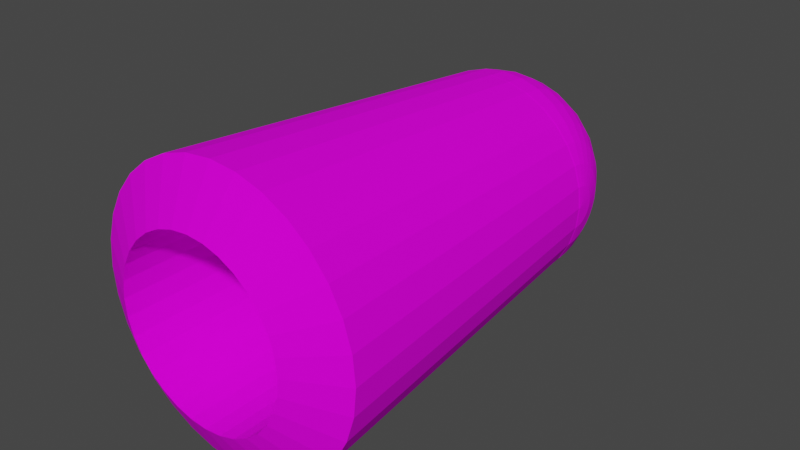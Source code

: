 # Source: cannon.blend  (saved by Blender 2.83.20; exported with 4.5.12 LTS)
import bpy
from mathutils import Matrix  # noqa: F401  (used for matrix-valued properties, if any)

bpy.ops.wm.read_factory_settings(use_empty=True)
scene = bpy.context.scene
scene.name = 'Scene'

# ---- collections
col_collection = bpy.data.collections.new('Collection'); scene.collection.children.link(col_collection)

# ---- images (referenced by path relative to the original .blend; pixels are not part of the script)
import os
ASSET_DIR = os.environ.get("B2B_ASSET_DIR", "")  # directory of the original .blend (textures are referenced by path, not embedded)
HERE = os.path.dirname(os.path.abspath(__file__))  # packed textures are extracted next to this script under _unpacked/

def load_image(name, relpath, width, height, colorspace="sRGB"):
    """Load a texture the original file referenced (path relative to the .blend, or extracted next to this script)."""
    p = next((c for c in (os.path.join(HERE, relpath), os.path.join(ASSET_DIR, relpath)) if relpath and os.path.exists(c)), "")
    if p:
        img = bpy.data.images.load(p, check_existing=True)
        img.name = name
    else:  # same state as the original file: an image datablock whose file is absent (Cycles renders it pink)
        img = bpy.data.images.new(name, width, height)
        img.source = "FILE"
        img.filepath = "//" + (relpath or name)
    img.colorspace_settings.name = colorspace
    return img
img_cannontexture_png = load_image('CannonTexture.png', 'CannonTexture.png', 1024, 1024, 'sRGB')

# ---- materials (node trees are filled in below, after node groups)
mat_cannonmat = bpy.data.materials.new('CannonMat')
mat_cannonmat.use_transparent_shadow = False

# ---- material node trees
mat_cannonmat.use_nodes = True; mat_cannonmat.node_tree.nodes.clear()
_N = mat_cannonmat.node_tree.nodes; _L = mat_cannonmat.node_tree.links
n0 = _N.new('ShaderNodeBsdfPrincipled'); n0.name = 'Principled BSDF'; n0.location = (10, 300)
n0.distribution = 'GGX'
n0.subsurface_method = 'BURLEY'
n0.inputs[2].default_value = 1.0
n0.inputs[3].default_value = 1.45
n0.inputs[13].default_value = 0.075
n0.inputs[27].default_value = (0.0, 0.0, 0.0, 1.0)
n0.inputs[28].default_value = 1.0
n1 = _N.new('ShaderNodeOutputMaterial'); n1.name = 'Material Output'; n1.location = (300, 300)
n2 = _N.new('ShaderNodeTexImage'); n2.name = 'Image Texture'; n2.location = (-280, 280)
n2.image = img_cannontexture_png
_L.new(n0.outputs[0], n1.inputs[0])
_L.new(n2.outputs[0], n0.inputs[0])
n1.is_active_output = True

# ---- world
world_world = bpy.data.worlds.new('World'); scene.world = world_world
world_world.use_nodes = True; world_world.node_tree.nodes.clear()
_N = world_world.node_tree.nodes; _L = world_world.node_tree.links
n0 = _N.new('ShaderNodeOutputWorld'); n0.name = 'World Output'; n0.location = (300, 300)
n1 = _N.new('ShaderNodeBackground'); n1.name = 'Background'; n1.location = (10, 300)
n1.inputs[0].default_value = (0.05088, 0.05088, 0.05088, 1.0)
_L.new(n1.outputs[0], n0.inputs[0])
n0.is_active_output = True
world_world.color = (0.05088, 0.05088, 0.05088)
world_world.use_sun_shadow = False
world_world.sun_shadow_jitter_overblur = 0.0

# ---- meshes
me_cylinder = bpy.data.meshes.new('Cylinder')
me_cylinder.from_pydata([(-1.626e-07, 1.293, -0.7918), (0.0, 1.0, 1.0), (0.2522, 1.268, -0.7918), (0.1951, 0.9808, 1.0), (0.4946, 1.194, -0.7918), (0.3827, 0.9239, 1.0), (0.7181, 1.075, -0.7918), (0.5556, 0.8315, 1.0), (0.914, 0.914, -0.7918), (0.7071, 0.7071, 1.0), (1.075, 0.7181, -0.7918), (0.8315, 0.5556, 1.0), (1.194, 0.4946, -0.7918), (0.9239, 0.3827, 1.0), (1.268, 0.2522, -0.7918), (0.9808, 0.1951, 1.0), (1.293, 1.424e-08, -0.7918), (1.0, 7.55e-08, 1.0), (1.268, -0.2522, -0.7918), (0.9808, -0.1951, 1.0), (1.194, -0.4946, -0.7918), (0.9239, -0.3827, 1.0), (1.075, -0.7181, -0.7918), (0.8315, -0.5556, 1.0), (0.914, -0.914, -0.7918), (0.7071, -0.7071, 1.0), (0.7181, -1.075, -0.7918), (0.5556, -0.8315, 1.0), (0.4946, -1.194, -0.7918), (0.3827, -0.9239, 1.0), (0.2522, -1.268, -0.7918), (0.1951, -0.9808, 1.0), (-5.838e-07, -1.293, -0.7918), (-3.258e-07, -1.0, 1.0), (-0.2522, -1.268, -0.7918), (-0.1951, -0.9808, 1.0), (-0.4946, -1.194, -0.7918), (-0.3827, -0.9239, 1.0), (-0.7181, -1.075, -0.7918), (-0.5556, -0.8315, 1.0), (-0.914, -0.914, -0.7918), (-0.7071, -0.7071, 1.0), (-1.075, -0.7181, -0.7918), (-0.8315, -0.5556, 1.0), (-1.194, -0.4946, -0.7918), (-0.9239, -0.3827, 1.0), (-1.268, -0.2522, -0.7918), (-0.9808, -0.1951, 1.0), (-1.293, 1.165e-06, -0.7918), (-1.0, 9.656e-07, 1.0), (-1.268, 0.2522, -0.7918), (-0.9808, 0.1951, 1.0), (-1.194, 0.4946, -0.7918), (-0.9239, 0.3827, 1.0), (-1.075, 0.7181, -0.7918), (-0.8315, 0.5556, 1.0), (-0.914, 0.914, -0.7918), (-0.7071, 0.7071, 1.0), (-0.7181, 1.075, -0.7918), (-0.5556, 0.8315, 1.0), (-0.4946, 1.194, -0.7918), (-0.3827, 0.9239, 1.0), (-0.2522, 1.268, -0.7918), (-0.1951, 0.9808, 1.0), (0.9781, 0.1946, 1.009), (0.9212, 0.3822, 1.009), (0.8288, 0.5551, 1.009), (0.7045, 0.7067, 1.009), (0.5529, 0.831, 1.009), (0.38, 0.9234, 1.009), (0.1924, 0.9803, 1.009), (-0.002653, 0.9996, 1.009), (-0.1977, 0.9803, 1.009), (-0.8341, 0.5551, 1.009), (-1.003, -0.0004437, 1.009), (0.9781, -0.1955, 1.009), (0.9212, -0.3831, 1.009), (0.8288, -0.556, 1.009), (0.7045, -0.7076, 1.009), (0.5529, -0.8319, 1.009), (0.38, -0.9243, 1.009), (0.1924, -0.9812, 1.009), (-0.002653, -1.0, 1.009), (-0.1977, -0.9812, 1.009), (-0.3853, -0.9243, 1.009), (-0.5582, -0.8319, 1.009), (-0.7098, -0.7076, 1.009), (-0.8341, -0.556, 1.009), (-0.9265, -0.3831, 1.009), (-0.9834, -0.1955, 1.009), (0.9781, -0.1918, 1.03), (0.9212, -0.3758, 1.051), (0.8288, -0.5453, 1.069), (0.7045, -0.694, 1.085), (0.5529, -0.8159, 1.099), (0.38, -0.9066, 1.109), (0.1924, -0.9624, 1.115), (-0.002653, -0.9812, 1.117), (-0.1977, -0.9624, 1.115), (-0.3853, -0.9066, 1.109), (-0.5582, -0.8159, 1.099), (-0.7098, -0.694, 1.085), (-0.8341, -0.5453, 1.069), (-0.9265, -0.3758, 1.051), (-0.9834, -0.1918, 1.03), (0.9781, -0.1807, 1.051), (0.9212, -0.354, 1.09), (0.8288, -0.5137, 1.127), (0.7045, -0.6537, 1.159), (0.5529, -0.7686, 1.185), (0.38, -0.854, 1.204), (0.1924, -0.9066, 1.217), (-0.002653, -0.9243, 1.221), (-0.1977, -0.9066, 1.217), (-0.3853, -0.854, 1.204), (-0.5582, -0.7686, 1.185), (-0.7098, -0.6537, 1.159), (-0.8341, -0.5137, 1.127), (-0.9265, -0.354, 1.09), (-0.9834, -0.1807, 1.051), (0.9781, -0.1627, 1.069), (0.9212, -0.3186, 1.127), (0.8288, -0.4624, 1.18), (0.7045, -0.5884, 1.226), (0.5529, -0.6918, 1.264), (0.38, -0.7686, 1.293), (0.1924, -0.8159, 1.31), (-0.002653, -0.8319, 1.316), (-0.1977, -0.8159, 1.31), (-0.3853, -0.7686, 1.293), (-0.5582, -0.6918, 1.264), (-0.7098, -0.5884, 1.226), (-0.8341, -0.4624, 1.18), (-0.9265, -0.3186, 1.127), (-0.9834, -0.1627, 1.069), (0.9973, -0.0004439, 1.009), (0.9781, -0.1384, 1.085), (0.9212, -0.271, 1.159), (0.8288, -0.3933, 1.226), (0.7045, -0.5004, 1.285), (0.5529, -0.5884, 1.334), (0.38, -0.6537, 1.37), (0.1924, -0.694, 1.392), (-0.002653, -0.7076, 1.4), (-0.1977, -0.694, 1.392), (-0.3853, -0.6537, 1.37), (-0.5582, -0.5884, 1.334), (-0.7098, -0.5004, 1.285), (-0.8341, -0.3933, 1.226), (-0.9265, -0.271, 1.159), (-0.9834, -0.1384, 1.085), (0.9781, -0.1088, 1.099), (0.9212, -0.2131, 1.185), (0.8288, -0.3091, 1.264), (0.7045, -0.3933, 1.334), (0.5529, -0.4624, 1.391), (0.38, -0.5137, 1.433), (0.1924, -0.5453, 1.459), (-0.002653, -0.556, 1.468), (-0.1977, -0.5453, 1.459), (-0.3853, -0.5137, 1.433), (-0.5582, -0.4624, 1.391), (-0.7098, -0.3933, 1.334), (-0.8341, -0.3091, 1.264), (-0.9265, -0.2131, 1.185), (-0.9834, -0.1088, 1.099), (0.9781, -0.0751, 1.109), (0.9212, -0.1469, 1.204), (0.8288, -0.2131, 1.293), (0.7045, -0.271, 1.37), (0.5529, -0.3186, 1.433), (0.38, -0.354, 1.48), (0.1924, -0.3758, 1.509), (-0.002653, -0.3831, 1.519), (-0.1977, -0.3758, 1.509), (-0.3853, -0.354, 1.48), (-0.5582, -0.3186, 1.433), (-0.7098, -0.271, 1.37), (-0.8341, -0.2131, 1.293), (-0.9265, -0.1469, 1.204), (-0.9834, -0.0751, 1.109), (0.9781, -0.0385, 1.115), (0.9212, -0.0751, 1.217), (0.8288, -0.1088, 1.31), (0.7045, -0.1384, 1.392), (0.5529, -0.1627, 1.459), (0.38, -0.1807, 1.509), (0.1924, -0.1918, 1.54), (-0.002653, -0.1955, 1.551), (-0.1977, -0.1918, 1.54), (-0.3853, -0.1807, 1.509), (-0.5582, -0.1627, 1.459), (-0.7098, -0.1384, 1.392), (-0.8341, -0.1088, 1.31), (-0.9265, -0.0751, 1.217), (-0.9834, -0.0385, 1.115), (0.9781, -0.0004437, 1.117), (0.9212, -0.0004436, 1.221), (0.8288, -0.0004436, 1.316), (0.7045, -0.0004435, 1.4), (0.5529, -0.0004435, 1.468), (0.38, -0.0004437, 1.519), (0.1924, -0.0004434, 1.551), (-0.002653, -0.0004435, 1.561), (-0.1977, -0.0004434, 1.551), (-0.3853, -0.0004437, 1.519), (-0.5582, -0.0004435, 1.468), (-0.7098, -0.0004435, 1.4), (-0.8341, -0.0004436, 1.316), (-0.9265, -0.0004436, 1.221), (-0.9834, -0.0004437, 1.117), (0.9781, 0.03762, 1.115), (0.9212, 0.07421, 1.217), (0.8288, 0.1079, 1.31), (0.7045, 0.1375, 1.392), (0.5529, 0.1618, 1.459), (0.38, 0.1798, 1.509), (0.1924, 0.1909, 1.54), (-0.002653, 0.1946, 1.551), (-0.1977, 0.1909, 1.54), (-0.3853, 0.1798, 1.509), (-0.5582, 0.1618, 1.459), (-0.7098, 0.1375, 1.392), (-0.8341, 0.1079, 1.31), (-0.9265, 0.07421, 1.217), (-0.9834, 0.03762, 1.115), (0.9781, 0.07421, 1.109), (0.9212, 0.146, 1.204), (0.8288, 0.2122, 1.293), (0.7045, 0.2702, 1.37), (0.5529, 0.3177, 1.433), (0.38, 0.3531, 1.48), (0.1924, 0.3749, 1.509), (-0.002653, 0.3822, 1.519), (-0.1977, 0.3749, 1.509), (-0.3853, 0.3531, 1.48), (-0.5582, 0.3177, 1.433), (-0.7098, 0.2702, 1.37), (-0.8341, 0.2122, 1.293), (-0.9265, 0.146, 1.204), (-0.9834, 0.07421, 1.109), (0.9781, 0.1079, 1.099), (0.9212, 0.2122, 1.185), (0.8288, 0.3082, 1.264), (0.7045, 0.3924, 1.334), (0.5529, 0.4615, 1.391), (0.38, 0.5128, 1.433), (0.1924, 0.5445, 1.459), (-0.002653, 0.5551, 1.468), (-0.1977, 0.5445, 1.459), (-0.3853, 0.5128, 1.433), (-0.5582, 0.4615, 1.391), (-0.7098, 0.3924, 1.334), (-0.8341, 0.3082, 1.264), (-0.9265, 0.2122, 1.185), (-0.9834, 0.1079, 1.099), (0.9781, 0.1375, 1.085), (0.9212, 0.2702, 1.159), (0.8288, 0.3924, 1.226), (0.7045, 0.4996, 1.285), (0.5529, 0.5875, 1.334), (0.38, 0.6528, 1.37), (0.1924, 0.6931, 1.392), (-0.002653, 0.7067, 1.4), (-0.1977, 0.6931, 1.392), (-0.3853, 0.6528, 1.37), (-0.5582, 0.5875, 1.334), (-0.7098, 0.4996, 1.285), (-0.8341, 0.3924, 1.226), (-0.9265, 0.2702, 1.159), (-0.9834, 0.1375, 1.085), (0.9781, 0.1618, 1.069), (0.9212, 0.3177, 1.127), (0.8288, 0.4615, 1.18), (0.7045, 0.5875, 1.226), (0.5529, 0.6909, 1.264), (0.38, 0.7677, 1.293), (0.1924, 0.815, 1.31), (-0.002653, 0.831, 1.316), (-0.1977, 0.815, 1.31), (-0.3853, 0.7677, 1.293), (-0.5582, 0.6909, 1.264), (-0.7098, 0.5875, 1.226), (-0.8341, 0.4615, 1.18), (-0.9265, 0.3177, 1.127), (-0.9834, 0.1618, 1.069), (0.9781, 0.1798, 1.051), (0.9212, 0.3531, 1.09), (0.8288, 0.5128, 1.127), (0.7045, 0.6528, 1.159), (0.5529, 0.7677, 1.185), (0.38, 0.8531, 1.204), (0.1924, 0.9057, 1.217), (-0.002653, 0.9234, 1.221), (-0.1977, 0.9057, 1.217), (-0.3853, 0.8531, 1.204), (-0.5582, 0.7677, 1.185), (-0.7098, 0.6528, 1.159), (-0.8341, 0.5128, 1.127), (-0.9265, 0.3531, 1.09), (-0.9834, 0.1798, 1.051), (0.9781, 0.1909, 1.03), (0.9212, 0.3749, 1.051), (0.8288, 0.5445, 1.069), (0.7045, 0.6931, 1.085), (0.5529, 0.815, 1.099), (0.38, 0.9057, 1.109), (0.1924, 0.9615, 1.115), (-0.002653, 0.9803, 1.117), (-0.1977, 0.9615, 1.115), (-0.3853, 0.9057, 1.109), (-0.5582, 0.815, 1.099), (-0.7098, 0.6931, 1.085), (-0.8341, 0.5445, 1.069), (-0.9265, 0.3749, 1.051), (-0.9834, 0.1909, 1.03), (-0.3853, 0.9234, 1.009), (-0.5582, 0.831, 1.009), (-0.7098, 0.7067, 1.009), (-0.9265, 0.3822, 1.009), (-0.9834, 0.1946, 1.009), (7.758e-08, 0.8163, -0.9321), (0.1593, 0.8006, -0.9321), (0.3124, 0.7542, -0.9321), (0.4535, 0.6787, -0.9321), (0.5772, 0.5772, -0.9321), (0.6787, 0.4535, -0.9321), (0.7542, 0.3124, -0.9321), (0.8006, 0.1593, -0.9321), (0.8163, 1.14e-07, -0.9321), (0.8006, -0.1593, -0.9321), (0.7542, -0.3124, -0.9321), (0.6787, -0.4535, -0.9321), (0.5772, -0.5772, -0.9321), (0.4535, -0.6787, -0.9321), (0.3124, -0.7542, -0.9321), (0.1593, -0.8006, -0.9321), (-1.884e-07, -0.8163, -0.9321), (-0.1593, -0.8006, -0.9321), (-0.3124, -0.7542, -0.9321), (-0.4535, -0.6787, -0.9321), (-0.5772, -0.5772, -0.9321), (-0.6787, -0.4535, -0.9321), (-0.7542, -0.3124, -0.9321), (-0.8006, -0.1593, -0.9321), (-0.8163, 8.406e-07, -0.9321), (-0.8006, 0.1593, -0.9321), (-0.7542, 0.3124, -0.9321), (-0.6787, 0.4535, -0.9321), (-0.5772, 0.5772, -0.9321), (-0.4535, 0.6787, -0.9321), (-0.3124, 0.7542, -0.9321), (-0.1593, 0.8006, -0.9321), (7.758e-08, 0.8163, 0.433), (0.1593, 0.8006, 0.433), (0.3124, 0.7542, 0.433), (0.4535, 0.6787, 0.433), (0.5772, 0.5772, 0.433), (0.6787, 0.4535, 0.433), (0.7542, 0.3124, 0.433), (0.8006, 0.1593, 0.433), (0.8163, 1.14e-07, 0.433), (0.8006, -0.1593, 0.433), (0.7542, -0.3124, 0.433), (0.6787, -0.4535, 0.433), (0.5772, -0.5772, 0.433), (0.4535, -0.6787, 0.433), (0.3124, -0.7542, 0.433), (0.1593, -0.8006, 0.433), (-1.884e-07, -0.8163, 0.433), (-0.1593, -0.8006, 0.433), (-0.3124, -0.7542, 0.433), (-0.4535, -0.6787, 0.433), (-0.5772, -0.5772, 0.433), (-0.6787, -0.4535, 0.433), (-0.7542, -0.3124, 0.433), (-0.8006, -0.1593, 0.433), (-0.8163, 8.406e-07, 0.433), (-0.8006, 0.1593, 0.433), (-0.7542, 0.3124, 0.433), (-0.6787, 0.4535, 0.433), (-0.5772, 0.5772, 0.433), (-0.4535, 0.6787, 0.433), (-0.3124, 0.7542, 0.433), (-0.1593, 0.8006, 0.433), (0.04204, 0.6697, 1.41), (0.03222, 0.6586, 1.415), (0.03366, 0.6366, 1.423), (0.04821, 0.6157, 1.429), (0.058, 0.5983, 1.434), (0.1131, 0.5915, 1.432), (0.1358, 0.6098, 1.424), (0.1388, 0.6326, 1.416), (0.1325, 0.6445, 1.412), (0.1239, 0.654, 1.409), (0.1121, 0.6646, 1.407), (0.09594, 0.6727, 1.405), (0.07072, 0.6769, 1.406), (0.05935, 0.6741, 1.408), (0.07446, 0.6953, 1.449), (0.06992, 0.6902, 1.451), (0.07058, 0.68, 1.454), (0.07732, 0.6703, 1.457), (0.08185, 0.6623, 1.46), (0.1074, 0.6591, 1.459), (0.1178, 0.6676, 1.455), (0.1192, 0.6782, 1.451), (0.1163, 0.6837, 1.449), (0.1123, 0.6881, 1.448), (0.1069, 0.693, 1.447), (0.0994, 0.6967, 1.446), (0.08774, 0.6987, 1.447), (0.08247, 0.6974, 1.447)], [], [(0, 1, 3, 2), (2, 3, 5, 4), (4, 5, 7, 6), (6, 7, 9, 8), (8, 9, 11, 10), (10, 11, 13, 12), (12, 13, 15, 14), (14, 15, 17, 16), (16, 17, 19, 18), (18, 19, 21, 20), (20, 21, 23, 22), (22, 23, 25, 24), (24, 25, 27, 26), (26, 27, 29, 28), (28, 29, 31, 30), (30, 31, 33, 32), (32, 33, 35, 34), (34, 35, 37, 36), (36, 37, 39, 38), (38, 39, 41, 40), (40, 41, 43, 42), (42, 43, 45, 44), (44, 45, 47, 46), (46, 47, 49, 48), (48, 49, 51, 50), (50, 51, 53, 52), (52, 53, 55, 54), (54, 55, 57, 56), (56, 57, 59, 58), (58, 59, 61, 60), (9, 67, 66, 11), (60, 61, 63, 62), (62, 63, 1, 0), (52, 54, 348, 347), (78, 77, 92, 93), (86, 85, 100, 101), (79, 78, 93, 94), (87, 86, 101, 102), (80, 79, 94, 95), (88, 87, 102, 103), (81, 80, 95, 96), (89, 88, 103, 104), (82, 81, 96, 97), (75, 135, 90), (74, 89, 104), (83, 82, 97, 98), (76, 75, 90, 91), (84, 83, 98, 99), (77, 76, 91, 92), (85, 84, 99, 100), (97, 96, 111, 112), (90, 135, 105), (74, 104, 119), (98, 97, 112, 113), (91, 90, 105, 106), (99, 98, 113, 114), (92, 91, 106, 107), (100, 99, 114, 115), (93, 92, 107, 108), (101, 100, 115, 116), (94, 93, 108, 109), (102, 101, 116, 117), (95, 94, 109, 110), (103, 102, 117, 118), (96, 95, 110, 111), (104, 103, 118, 119), (116, 115, 130, 131), (109, 108, 123, 124), (117, 116, 131, 132), (110, 109, 124, 125), (118, 117, 132, 133), (111, 110, 125, 126), (119, 118, 133, 134), (112, 111, 126, 127), (105, 135, 120), (74, 119, 134), (113, 112, 127, 128), (106, 105, 120, 121), (114, 113, 128, 129), (107, 106, 121, 122), (115, 114, 129, 130), (108, 107, 122, 123), (120, 135, 136), (74, 134, 150), (128, 127, 143, 144), (121, 120, 136, 137), (129, 128, 144, 145), (122, 121, 137, 138), (130, 129, 145, 146), (123, 122, 138, 139), (131, 130, 146, 147), (124, 123, 139, 140), (132, 131, 147, 148), (125, 124, 140, 141), (133, 132, 148, 149), (126, 125, 141, 142), (134, 133, 149, 150), (127, 126, 142, 143), (140, 139, 154, 155), (148, 147, 162, 163), (141, 140, 155, 156), (149, 148, 163, 164), (142, 141, 156, 157), (150, 149, 164, 165), (143, 142, 157, 158), (136, 135, 151), (74, 150, 165), (144, 143, 158, 159), (137, 136, 151, 152), (145, 144, 159, 160), (138, 137, 152, 153), (146, 145, 160, 161), (139, 138, 153, 154), (147, 146, 161, 162), (159, 158, 173, 174), (152, 151, 166, 167), (160, 159, 174, 175), (153, 152, 167, 168), (161, 160, 175, 176), (154, 153, 168, 169), (162, 161, 176, 177), (155, 154, 169, 170), (163, 162, 177, 178), (156, 155, 170, 171), (164, 163, 178, 179), (157, 156, 171, 172), (165, 164, 179, 180), (158, 157, 172, 173), (151, 135, 166), (74, 165, 180), (178, 177, 192, 193), (171, 170, 185, 186), (179, 178, 193, 194), (172, 171, 186, 187), (180, 179, 194, 195), (173, 172, 187, 188), (166, 135, 181), (74, 180, 195), (174, 173, 188, 189), (167, 166, 181, 182), (175, 174, 189, 190), (168, 167, 182, 183), (176, 175, 190, 191), (169, 168, 183, 184), (177, 176, 191, 192), (170, 169, 184, 185), (190, 189, 204, 205), (183, 182, 197, 198), (191, 190, 205, 206), (184, 183, 198, 199), (192, 191, 206, 207), (185, 184, 199, 200), (193, 192, 207, 208), (186, 185, 200, 201), (194, 193, 208, 209), (187, 186, 201, 202), (195, 194, 209, 210), (188, 187, 202, 203), (181, 135, 196), (74, 195, 210), (189, 188, 203, 204), (182, 181, 196, 197), (209, 208, 223, 224), (202, 201, 216, 217), (210, 209, 224, 225), (203, 202, 217, 218), (196, 135, 211), (74, 210, 225), (204, 203, 218, 219), (197, 196, 211, 212), (205, 204, 219, 220), (198, 197, 212, 213), (206, 205, 220, 221), (199, 198, 213, 214), (207, 206, 221, 222), (200, 199, 214, 215), (208, 207, 222, 223), (201, 200, 215, 216), (213, 212, 227, 228), (221, 220, 235, 236), (214, 213, 228, 229), (222, 221, 236, 237), (215, 214, 229, 230), (223, 222, 237, 238), (216, 215, 230, 231), (224, 223, 238, 239), (217, 216, 231, 232), (225, 224, 239, 240), (218, 217, 232, 233), (211, 135, 226), (74, 225, 240), (219, 218, 233, 234), (212, 211, 226, 227), (220, 219, 234, 235), (232, 231, 246, 247), (240, 239, 254, 255), (233, 232, 247, 248), (226, 135, 241), (74, 240, 255), (234, 233, 248, 249), (227, 226, 241, 242), (235, 234, 249, 250), (228, 227, 242, 243), (236, 235, 250, 251), (229, 228, 243, 244), (237, 236, 251, 252), (230, 229, 244, 245), (238, 237, 252, 253), (231, 230, 245, 246), (239, 238, 253, 254), (251, 250, 265, 266), (244, 243, 258, 259), (252, 251, 266, 267), (245, 244, 259, 260), (253, 252, 267, 268), (246, 245, 260, 261), (254, 253, 268, 269), (247, 246, 261, 262), (255, 254, 269, 270), (241, 135, 256), (74, 255, 270), (249, 248, 263, 264), (242, 241, 256, 257), (250, 249, 264, 265), (243, 242, 257, 258), (270, 269, 284, 285), (263, 262, 277, 278), (256, 135, 271), (74, 270, 285), (264, 263, 278, 279), (257, 256, 271, 272), (265, 264, 279, 280), (258, 257, 272, 273), (266, 265, 280, 281), (259, 258, 273, 274), (267, 266, 281, 282), (260, 259, 274, 275), (268, 267, 282, 283), (261, 260, 275, 276), (269, 268, 283, 284), (262, 261, 276, 277), (274, 273, 288, 289), (282, 281, 296, 297), (275, 274, 289, 290), (283, 282, 297, 298), (276, 275, 290, 291), (284, 283, 298, 299), (277, 276, 291, 292), (285, 284, 299, 300), (278, 277, 292, 293), (271, 135, 286), (74, 285, 300), (279, 278, 293, 294), (272, 271, 286, 287), (280, 279, 294, 295), (273, 272, 287, 288), (281, 280, 295, 296), (293, 292, 307, 308), (286, 135, 301), (74, 300, 315), (294, 293, 308, 309), (287, 286, 301, 302), (295, 294, 309, 310), (288, 287, 302, 303), (296, 295, 310, 311), (289, 288, 303, 304), (297, 296, 311, 312), (290, 289, 304, 305), (298, 297, 312, 313), (291, 290, 305, 306), (299, 298, 313, 314), (292, 291, 306, 307), (300, 299, 314, 315), (312, 311, 317, 318), (305, 304, 67, 68), (313, 312, 318, 73), (306, 305, 68, 69), (314, 313, 73, 319), (307, 306, 69, 70), (315, 314, 319, 320), (308, 307, 70, 71), (301, 135, 64), (74, 315, 320), (309, 308, 71, 72), (302, 301, 64, 65), (310, 309, 72, 316), (303, 302, 65, 66), (311, 310, 316, 317), (304, 303, 66, 67), (83, 35, 33, 82), (84, 37, 35, 83), (84, 85, 39, 37), (1, 71, 70, 3), (63, 72, 71, 1), (61, 316, 72, 63), (59, 317, 316, 61), (13, 11, 66, 65), (3, 70, 69, 5), (33, 31, 81, 82), (64, 15, 13, 65), (64, 135, 17, 15), (7, 68, 67, 9), (5, 69, 68, 7), (57, 318, 317, 59), (55, 73, 318, 57), (53, 319, 73, 55), (51, 320, 319, 53), (49, 74, 320, 51), (49, 47, 89, 74), (47, 45, 88, 89), (45, 43, 87, 88), (43, 41, 86, 87), (41, 39, 85, 86), (31, 29, 80, 81), (29, 27, 79, 80), (27, 25, 78, 79), (25, 23, 77, 78), (23, 21, 76, 77), (21, 19, 75, 76), (19, 17, 135, 75), (323, 324, 356, 355), (8, 10, 326, 325), (26, 28, 335, 334), (44, 46, 344, 343), (0, 2, 322, 321), (62, 0, 321, 352), (18, 20, 331, 330), (36, 38, 340, 339), (54, 56, 349, 348), (10, 12, 327, 326), (28, 30, 336, 335), (46, 48, 345, 344), (2, 4, 323, 322), (20, 22, 332, 331), (38, 40, 341, 340), (56, 58, 350, 349), (12, 14, 328, 327), (30, 32, 337, 336), (48, 50, 346, 345), (4, 6, 324, 323), (22, 24, 333, 332), (40, 42, 342, 341), (58, 60, 351, 350), (14, 16, 329, 328), (32, 34, 338, 337), (50, 52, 347, 346), (6, 8, 325, 324), (24, 26, 334, 333), (42, 44, 343, 342), (60, 62, 352, 351), (16, 18, 330, 329), (34, 36, 339, 338), (353, 354, 355, 356, 357, 358, 359, 360, 361, 362, 363, 364, 365, 366, 367, 368, 369, 370, 371, 372, 373, 374, 375, 376, 377, 378, 379, 380, 381, 382, 383, 384), (350, 351, 383, 382), (337, 338, 370, 369), (324, 325, 357, 356), (351, 352, 384, 383), (338, 339, 371, 370), (325, 326, 358, 357), (352, 321, 353, 384), (339, 340, 372, 371), (326, 327, 359, 358), (340, 341, 373, 372), (327, 328, 360, 359), (341, 342, 374, 373), (328, 329, 361, 360), (342, 343, 375, 374), (329, 330, 362, 361), (343, 344, 376, 375), (330, 331, 363, 362), (344, 345, 377, 376), (331, 332, 364, 363), (345, 346, 378, 377), (332, 333, 365, 364), (346, 347, 379, 378), (333, 334, 366, 365), (347, 348, 380, 379), (334, 335, 367, 366), (321, 322, 354, 353), (348, 349, 381, 380), (335, 336, 368, 367), (322, 323, 355, 354), (349, 350, 382, 381), (336, 337, 369, 368), (385, 386, 387, 388, 389, 390, 391, 392, 393, 394, 395, 396, 397, 398), (399, 412, 411, 410, 409, 408, 407, 406, 405, 404, 403, 402, 401, 400), (390, 389, 403, 404), (398, 397, 411, 412), (391, 390, 404, 405), (385, 398, 412, 399), (392, 391, 405, 406), (393, 392, 406, 407), (386, 385, 399, 400), (394, 393, 407, 408), (387, 386, 400, 401), (395, 394, 408, 409), (388, 387, 401, 402), (396, 395, 409, 410), (389, 388, 402, 403), (397, 396, 410, 411), (248, 387, 388, 389), (247, 262, 392, 391), (390, 247, 391), (263, 262, 396, 397), (248, 247, 390, 389), (263, 248, 387, 386), (386, 397, 263), (392, 262, 396)])
_uv = me_cylinder.uv_layers.new(name='UVMap')
_uv.uv.foreach_set('vector', [0.7003, 0.3609, 0.7069, 0.6558, 0.6817, 0.6567, 0.6677, 0.3621, 0.6677, 0.3621, 0.6817, 0.6567, 0.6589, 0.6584, 0.6383, 0.3644, 0.6383, 0.3644, 0.6589, 0.6584, 0.6396, 0.6609, 0.6133, 0.3675, 0.6133, 0.3657, 0.5979, 0.6594, 0.5766, 0.6569, 0.5857, 0.3625, 0.5857, 0.3625, 0.5766, 0.6569, 0.5523, 0.6557, 0.5543, 0.3608, 0.5543, 0.3608, 0.5523, 0.6557, 0.5261, 0.6556, 0.5204, 0.3607, 0.5204, 0.3607, 0.5261, 0.6556, 0.4989, 0.6567, 0.4853, 0.3622, 0.4853, 0.3622, 0.4989, 0.6567, 0.4718, 0.659, 0.4502, 0.3651, 0.4502, 0.3651, 0.4718, 0.659, 0.4458, 0.6624, 0.4166, 0.3695, 0.4166, 0.3695, 0.4458, 0.6624, 0.4218, 0.6667, 0.3857, 0.3751, 0.3857, 0.3751, 0.4218, 0.6667, 0.401, 0.6718, 0.3587, 0.3817, 0.2525, 0.4226, 0.2329, 0.7167, 0.2096, 0.7145, 0.2224, 0.4199, 0.2224, 0.4199, 0.2096, 0.7145, 0.1839, 0.7133, 0.1892, 0.4184, 0.1892, 0.4184, 0.1839, 0.7133, 0.1569, 0.7132, 0.1543, 0.4181, 0.1543, 0.4181, 0.1569, 0.7132, 0.1296, 0.714, 0.119, 0.4192, 0.119, 0.4192, 0.1296, 0.714, 0.103, 0.7158, 0.08467, 0.4215, 0.08467, 0.4215, 0.103, 0.7158, 0.07819, 0.7185, 0.05258, 0.425, 0.05258, 0.425, 0.07819, 0.7185, 0.05608, 0.722, 0.02399, 0.4296, 0.02399, 0.4296, 0.05608, 0.722, 0.03752, 0.7262, 0.0, 0.435, 0.3587, 0.3569, 0.376, 0.0627, 0.3976, 0.06468, 0.3867, 0.3594, 0.3867, 0.3594, 0.3976, 0.06468, 0.4221, 0.06568, 0.4183, 0.3607, 0.4183, 0.3607, 0.4221, 0.06568, 0.4485, 0.06568, 0.4524, 0.3607, 0.4524, 0.3607, 0.4485, 0.06568, 0.4757, 0.06468, 0.4877, 0.3594, 0.4877, 0.3594, 0.4757, 0.06468, 0.5028, 0.0627, 0.5227, 0.3569, 0.5227, 0.3569, 0.5028, 0.0627, 0.5287, 0.05984, 0.5561, 0.3532, 0.5561, 0.3532, 0.5287, 0.05984, 0.5524, 0.05619, 0.5867, 0.3484, 0.5867, 0.3484, 0.5524, 0.05619, 0.5729, 0.0519, 0.6133, 0.3429, 0.8669, 0.3699, 0.8358, 0.6627, 0.8131, 0.6599, 0.8376, 0.3662, 0.8376, 0.3662, 0.8131, 0.6599, 0.7879, 0.6577, 0.805, 0.3634, 0.805, 0.3634, 0.7879, 0.6577, 0.7611, 0.6563, 0.7703, 0.3616, 0.5766, 0.6569, 0.5767, 0.6585, 0.5524, 0.6572, 0.5523, 0.6557, 0.7703, 0.3616, 0.7611, 0.6563, 0.7337, 0.6556, 0.735, 0.3607, 0.735, 0.3607, 0.7337, 0.6556, 0.7069, 0.6558, 0.7003, 0.3609, 0.1617, 0.0, 0.197, 3.875e-08, 0.1909, 0.07701, 0.1686, 0.07701, 0.2092, 0.716, 0.2325, 0.7182, 0.2332, 0.728, 0.21, 0.7286, 0.3976, 0.06324, 0.3759, 0.06127, 0.3776, 0.04671, 0.399, 0.05086, 0.1836, 0.7149, 0.2092, 0.716, 0.21, 0.7286, 0.1845, 0.7296, 0.4221, 0.06425, 0.3976, 0.06324, 0.399, 0.05086, 0.4232, 0.05452, 0.1566, 0.7147, 0.1836, 0.7149, 0.1845, 0.7296, 0.1577, 0.7311, 0.4484, 0.06425, 0.4221, 0.06425, 0.4232, 0.05452, 0.4492, 0.05755, 0.1293, 0.7155, 0.1566, 0.7147, 0.1577, 0.7311, 0.1304, 0.7329, 0.4757, 0.06324, 0.4484, 0.06425, 0.4492, 0.05755, 0.4761, 0.05983, 0.1027, 0.7173, 0.1293, 0.7155, 0.1304, 0.7329, 0.1039, 0.735, 0.4458, 0.6639, 0.4719, 0.6606, 0.4465, 0.6672, 0.5028, 0.06127, 0.4757, 0.06324, 0.4761, 0.05983, 0.07785, 0.72, 0.1027, 0.7173, 0.1039, 0.735, 0.07901, 0.7374, 0.4219, 0.6683, 0.4458, 0.6639, 0.4465, 0.6672, 0.4232, 0.6747, 0.05573, 0.7236, 0.07785, 0.72, 0.07901, 0.7374, 0.05682, 0.7399, 0.4011, 0.6734, 0.4219, 0.6683, 0.4232, 0.6747, 0.403, 0.6828, 0.03717, 0.7277, 0.05573, 0.7236, 0.05682, 0.7399, 0.03815, 0.7425, 0.1039, 0.735, 0.1304, 0.7329, 0.1332, 0.7505, 0.1067, 0.753, 0.4465, 0.6672, 0.4719, 0.6606, 0.4482, 0.6703, 0.5028, 0.06127, 0.4761, 0.05983, 0.4775, 0.05645, 0.07901, 0.7374, 0.1039, 0.735, 0.1067, 0.753, 0.08184, 0.755, 0.4232, 0.6747, 0.4465, 0.6672, 0.4482, 0.6703, 0.4265, 0.6807, 0.05682, 0.7399, 0.07901, 0.7374, 0.08184, 0.755, 0.05949, 0.7565, 0.403, 0.6828, 0.4232, 0.6747, 0.4265, 0.6807, 0.4077, 0.6915, 0.03815, 0.7425, 0.05682, 0.7399, 0.05949, 0.7565, 0.04055, 0.7574, 0.21, 0.7286, 0.2332, 0.728, 0.2348, 0.738, 0.2121, 0.7413, 0.399, 0.05086, 0.3776, 0.04671, 0.3835, 0.03232, 0.404, 0.03862, 0.1845, 0.7296, 0.21, 0.7286, 0.2121, 0.7413, 0.1869, 0.7445, 0.4232, 0.05452, 0.399, 0.05086, 0.404, 0.03862, 0.4271, 0.0449, 0.1577, 0.7311, 0.1845, 0.7296, 0.1869, 0.7445, 0.1603, 0.7476, 0.4492, 0.05755, 0.4232, 0.05452, 0.4271, 0.0449, 0.4519, 0.05092, 0.1304, 0.7329, 0.1577, 0.7311, 0.1603, 0.7476, 0.1332, 0.7505, 0.4761, 0.05983, 0.4492, 0.05755, 0.4519, 0.05092, 0.4775, 0.05645, 0.404, 0.03862, 0.3835, 0.03232, 0.3934, 0.01864, 0.4125, 0.02699, 0.1869, 0.7445, 0.2121, 0.7413, 0.2153, 0.7536, 0.1907, 0.7591, 0.4271, 0.0449, 0.404, 0.03862, 0.4125, 0.02699, 0.4338, 0.03577, 0.1603, 0.7476, 0.1869, 0.7445, 0.1907, 0.7591, 0.1645, 0.7638, 0.4519, 0.05092, 0.4271, 0.0449, 0.4338, 0.03577, 0.4565, 0.04463, 0.1332, 0.7505, 0.1603, 0.7476, 0.1645, 0.7638, 0.1376, 0.7677, 0.4775, 0.05645, 0.4519, 0.05092, 0.4565, 0.04463, 0.4798, 0.05324, 0.1067, 0.753, 0.1332, 0.7505, 0.1376, 0.7677, 0.1112, 0.7705, 0.4482, 0.6703, 0.4719, 0.6606, 0.4508, 0.673, 0.5028, 0.06127, 0.4775, 0.05645, 0.4798, 0.05324, 0.08184, 0.755, 0.1067, 0.753, 0.1112, 0.7705, 0.08623, 0.7722, 0.4265, 0.6807, 0.4482, 0.6703, 0.4508, 0.673, 0.4316, 0.686, 0.05949, 0.7565, 0.08184, 0.755, 0.08623, 0.7722, 0.06363, 0.7727, 0.4077, 0.6915, 0.4265, 0.6807, 0.4316, 0.686, 0.4151, 0.6992, 0.3835, 0.03232, 0.3663, 0.02623, 0.3774, 0.01104, 0.3934, 0.01864, 0.2121, 0.7413, 0.2348, 0.738, 0.2373, 0.7477, 0.2153, 0.7536, 0.4508, 0.673, 0.4719, 0.6606, 0.4542, 0.6752, 0.5028, 0.06127, 0.4798, 0.05324, 0.483, 0.05032, 0.757, 0.2827, 0.7299, 0.2856, 0.7305, 0.2665, 0.7576, 0.264, 0.4316, 0.686, 0.4508, 0.673, 0.4542, 0.6752, 0.4383, 0.6904, 0.783, 0.2746, 0.757, 0.2827, 0.7576, 0.264, 0.7835, 0.257, 0.4151, 0.6992, 0.4316, 0.686, 0.4383, 0.6904, 0.4248, 0.7056, 0.8068, 0.2616, 0.783, 0.2746, 0.7835, 0.257, 0.8073, 0.2458, 0.2153, 0.7536, 0.2373, 0.7477, 0.2405, 0.7568, 0.2194, 0.7652, 0.4125, 0.02699, 0.3934, 0.01864, 0.407, 0.006204, 0.424, 0.01641, 0.1907, 0.7591, 0.2153, 0.7536, 0.2194, 0.7652, 0.1956, 0.7727, 0.4338, 0.03577, 0.4125, 0.02699, 0.424, 0.01641, 0.4429, 0.02746, 0.6764, 0.2755, 0.6521, 0.2629, 0.6526, 0.247, 0.6769, 0.2579, 0.4565, 0.04463, 0.4338, 0.03577, 0.4429, 0.02746, 0.4628, 0.03891, 0.7027, 0.2832, 0.6764, 0.2755, 0.6769, 0.2579, 0.7032, 0.2645, 0.4798, 0.05324, 0.4565, 0.04463, 0.4628, 0.03891, 0.483, 0.05032, 0.7299, 0.2856, 0.7027, 0.2832, 0.7032, 0.2645, 0.7305, 0.2665, 0.6526, 0.247, 0.6311, 0.2323, 0.6314, 0.2156, 0.6529, 0.2273, 0.4429, 0.02746, 0.424, 0.01641, 0.4383, 0.007301, 0.4541, 0.0203, 0.6769, 0.2579, 0.6526, 0.247, 0.6529, 0.2273, 0.6773, 0.236, 0.4628, 0.03891, 0.4429, 0.02746, 0.4541, 0.0203, 0.4705, 0.03397, 0.7032, 0.2645, 0.6769, 0.2579, 0.6773, 0.236, 0.7037, 0.2412, 0.483, 0.05032, 0.4628, 0.03891, 0.4705, 0.03397, 0.4869, 0.04781, 0.7305, 0.2665, 0.7032, 0.2645, 0.7037, 0.2412, 0.7309, 0.2429, 0.4542, 0.6752, 0.4719, 0.6606, 0.4583, 0.677, 0.5028, 0.06127, 0.483, 0.05032, 0.4869, 0.04781, 0.7576, 0.264, 0.7305, 0.2665, 0.7309, 0.2429, 0.758, 0.2408, 0.4383, 0.6904, 0.4542, 0.6752, 0.4583, 0.677, 0.4464, 0.6938, 0.7835, 0.257, 0.7576, 0.264, 0.758, 0.2408, 0.7839, 0.2351, 0.4248, 0.7056, 0.4383, 0.6904, 0.4464, 0.6938, 0.4366, 0.7104, 0.8073, 0.2458, 0.7835, 0.257, 0.7839, 0.2351, 0.8077, 0.2261, 0.6311, 0.2323, 0.6133, 0.2143, 0.6135, 0.2012, 0.6314, 0.2156, 0.828, 0.2307, 0.8073, 0.2458, 0.8077, 0.2261, 0.8283, 0.214, 0.758, 0.2408, 0.7309, 0.2429, 0.7312, 0.2155, 0.7583, 0.214, 0.4464, 0.6938, 0.4583, 0.677, 0.463, 0.678, 0.4555, 0.6959, 0.7839, 0.2351, 0.758, 0.2408, 0.7583, 0.214, 0.7842, 0.2099, 0.4366, 0.7104, 0.4464, 0.6938, 0.4555, 0.6959, 0.4499, 0.7136, 0.8077, 0.2261, 0.7839, 0.2351, 0.7842, 0.2099, 0.8079, 0.2033, 0.6314, 0.2156, 0.6135, 0.2012, 0.6137, 0.186, 0.6316, 0.1962, 0.8283, 0.214, 0.8077, 0.2261, 0.8079, 0.2033, 0.8285, 0.1946, 0.6529, 0.2273, 0.6314, 0.2156, 0.6316, 0.1962, 0.6532, 0.2046, 0.4541, 0.0203, 0.4383, 0.007301, 0.4547, 0.0, 0.4669, 0.01456, 0.6773, 0.236, 0.6529, 0.2273, 0.6532, 0.2046, 0.6776, 0.2107, 0.4705, 0.03397, 0.4541, 0.0203, 0.4669, 0.01456, 0.4793, 0.03002, 0.7037, 0.2412, 0.6773, 0.236, 0.6776, 0.2107, 0.704, 0.2144, 0.4869, 0.04781, 0.4705, 0.03397, 0.4793, 0.03002, 0.4914, 0.04579, 0.7309, 0.2429, 0.7037, 0.2412, 0.704, 0.2144, 0.7312, 0.2155, 0.4583, 0.677, 0.4719, 0.6606, 0.463, 0.678, 0.5028, 0.06127, 0.4869, 0.04781, 0.4914, 0.04579, 0.8453, 0.1841, 0.8285, 0.1946, 0.8287, 0.1734, 0.8454, 0.1674, 0.6776, 0.2107, 0.6532, 0.2046, 0.6533, 0.1797, 0.6778, 0.183, 0.4793, 0.03002, 0.4669, 0.01456, 0.481, 0.01047, 0.489, 0.0272, 0.704, 0.2144, 0.6776, 0.2107, 0.6778, 0.183, 0.7041, 0.185, 0.4914, 0.04579, 0.4793, 0.03002, 0.489, 0.0272, 0.4964, 0.04436, 0.7312, 0.2155, 0.704, 0.2144, 0.7041, 0.185, 0.7314, 0.1855, 0.463, 0.678, 0.4719, 0.6606, 0.468, 0.6785, 0.5028, 0.06127, 0.4914, 0.04579, 0.4964, 0.04436, 0.7583, 0.214, 0.7312, 0.2155, 0.7314, 0.1855, 0.7584, 0.1846, 0.4555, 0.6959, 0.463, 0.678, 0.468, 0.6785, 0.4654, 0.6968, 0.7842, 0.2099, 0.7583, 0.214, 0.7584, 0.1846, 0.7843, 0.1822, 0.4499, 0.7136, 0.4555, 0.6959, 0.4654, 0.6968, 0.4642, 0.7148, 0.8079, 0.2033, 0.7842, 0.2099, 0.7843, 0.1822, 0.8081, 0.1784, 0.6316, 0.1962, 0.6137, 0.186, 0.6138, 0.1693, 0.6317, 0.175, 0.8285, 0.1946, 0.8079, 0.2033, 0.8081, 0.1784, 0.8287, 0.1734, 0.6532, 0.2046, 0.6316, 0.1962, 0.6317, 0.175, 0.6533, 0.1797, 0.7843, 0.1822, 0.7584, 0.1846, 0.7584, 0.1537, 0.7843, 0.1531, 0.4642, 0.7148, 0.4654, 0.6968, 0.4756, 0.6964, 0.479, 0.7142, 0.8081, 0.1784, 0.7843, 0.1822, 0.7843, 0.1531, 0.8081, 0.1522, 0.6317, 0.175, 0.6138, 0.1693, 0.6138, 0.1518, 0.6317, 0.1528, 0.8287, 0.1734, 0.8081, 0.1784, 0.8081, 0.1522, 0.8287, 0.1512, 0.6533, 0.1797, 0.6317, 0.175, 0.6317, 0.1528, 0.6533, 0.1535, 0.8454, 0.1674, 0.8287, 0.1734, 0.8287, 0.1512, 0.8454, 0.15, 0.6778, 0.183, 0.6533, 0.1797, 0.6533, 0.1535, 0.6778, 0.1539, 0.489, 0.0272, 0.481, 0.01047, 0.4956, 0.008179, 0.4991, 0.02563, 0.7041, 0.185, 0.6778, 0.183, 0.6778, 0.1539, 0.7041, 0.1541, 0.4964, 0.04436, 0.489, 0.0272, 0.4991, 0.02563, 0.5015, 0.04355, 0.7314, 0.1855, 0.7041, 0.185, 0.7041, 0.1541, 0.7314, 0.1541, 0.468, 0.6785, 0.4719, 0.6606, 0.4732, 0.6783, 0.5028, 0.06127, 0.4964, 0.04436, 0.5015, 0.04355, 0.7584, 0.1846, 0.7314, 0.1855, 0.7314, 0.1541, 0.7584, 0.1537, 0.4654, 0.6968, 0.468, 0.6785, 0.4732, 0.6783, 0.4756, 0.6964, 0.4991, 0.02563, 0.4956, 0.008179, 0.5104, 0.007779, 0.5093, 0.02535, 0.7041, 0.1541, 0.6778, 0.1539, 0.6776, 0.1246, 0.704, 0.123, 0.5015, 0.04355, 0.4991, 0.02563, 0.5093, 0.02535, 0.5067, 0.04341, 0.7314, 0.1541, 0.7041, 0.1541, 0.704, 0.123, 0.7312, 0.1223, 0.4732, 0.6783, 0.4719, 0.6606, 0.4784, 0.6774, 0.5028, 0.06127, 0.5015, 0.04355, 0.5067, 0.04341, 0.7584, 0.1537, 0.7314, 0.1541, 0.7312, 0.1223, 0.7583, 0.1226, 0.4756, 0.6964, 0.4732, 0.6783, 0.4784, 0.6774, 0.4857, 0.6946, 0.7843, 0.1531, 0.7584, 0.1537, 0.7583, 0.1226, 0.7842, 0.1238, 0.479, 0.7142, 0.4756, 0.6964, 0.4857, 0.6946, 0.4937, 0.7117, 0.8081, 0.1522, 0.7843, 0.1531, 0.7842, 0.1238, 0.8079, 0.1258, 0.6317, 0.1528, 0.6138, 0.1518, 0.6137, 0.1342, 0.6316, 0.1303, 0.8287, 0.1512, 0.8081, 0.1522, 0.8079, 0.1258, 0.8285, 0.1287, 0.6533, 0.1535, 0.6317, 0.1528, 0.6316, 0.1303, 0.6532, 0.1271, 0.8454, 0.15, 0.8287, 0.1512, 0.8285, 0.1287, 0.8453, 0.1323, 0.6778, 0.1539, 0.6533, 0.1535, 0.6532, 0.1271, 0.6776, 0.1246, 0.4937, 0.7117, 0.4857, 0.6946, 0.4954, 0.6917, 0.5078, 0.7074, 0.8079, 0.1258, 0.7842, 0.1238, 0.7839, 0.0953, 0.8077, 0.1002, 0.6316, 0.1303, 0.6137, 0.1342, 0.6135, 0.1171, 0.6314, 0.1086, 0.8285, 0.1287, 0.8079, 0.1258, 0.8077, 0.1002, 0.8283, 0.107, 0.6532, 0.1271, 0.6316, 0.1303, 0.6314, 0.1086, 0.6529, 0.1015, 0.8453, 0.1323, 0.8285, 0.1287, 0.8283, 0.107, 0.8451, 0.1152, 0.6776, 0.1246, 0.6532, 0.1271, 0.6529, 0.1015, 0.6773, 0.09617, 0.5093, 0.02535, 0.5104, 0.007779, 0.5246, 0.009285, 0.5191, 0.02639, 0.704, 0.123, 0.6776, 0.1246, 0.6773, 0.09617, 0.7037, 0.0928, 0.5067, 0.04341, 0.5093, 0.02535, 0.5191, 0.02639, 0.5117, 0.04394, 0.7312, 0.1223, 0.704, 0.123, 0.7037, 0.0928, 0.7309, 0.09151, 0.4784, 0.6774, 0.4719, 0.6606, 0.4833, 0.6759, 0.5028, 0.06127, 0.5067, 0.04341, 0.5117, 0.04394, 0.7583, 0.1226, 0.7312, 0.1223, 0.7309, 0.09151, 0.758, 0.09236, 0.4857, 0.6946, 0.4784, 0.6774, 0.4833, 0.6759, 0.4954, 0.6917, 0.7842, 0.1238, 0.7583, 0.1226, 0.758, 0.09236, 0.7839, 0.0953, 0.7037, 0.0928, 0.6773, 0.09617, 0.6769, 0.06969, 0.7032, 0.06469, 0.5117, 0.04394, 0.5191, 0.02639, 0.5282, 0.0287, 0.5164, 0.04512, 0.7309, 0.09151, 0.7037, 0.0928, 0.7032, 0.06469, 0.7305, 0.06285, 0.4833, 0.6759, 0.4719, 0.6606, 0.4878, 0.6738, 0.5028, 0.06127, 0.5117, 0.04394, 0.5164, 0.04512, 0.758, 0.09236, 0.7309, 0.09151, 0.7305, 0.06285, 0.7576, 0.06424, 0.4954, 0.6917, 0.4833, 0.6759, 0.4878, 0.6738, 0.5043, 0.6876, 0.7839, 0.0953, 0.758, 0.09236, 0.7576, 0.06424, 0.7835, 0.06882, 0.5078, 0.7074, 0.4954, 0.6917, 0.5043, 0.6876, 0.5206, 0.7015, 0.8077, 0.1002, 0.7839, 0.0953, 0.7835, 0.06882, 0.8073, 0.0764, 0.6314, 0.1086, 0.6135, 0.1171, 0.6133, 0.1012, 0.6311, 0.08829, 0.8283, 0.107, 0.8077, 0.1002, 0.8073, 0.0764, 0.828, 0.08669, 0.6529, 0.1015, 0.6314, 0.1086, 0.6311, 0.08829, 0.6526, 0.07766, 0.8451, 0.1152, 0.8283, 0.107, 0.828, 0.08669, 0.8449, 0.09929, 0.6773, 0.09617, 0.6529, 0.1015, 0.6526, 0.07766, 0.6769, 0.06969, 0.5191, 0.02639, 0.5246, 0.009285, 0.5378, 0.01264, 0.5282, 0.0287, 0.8073, 0.0764, 0.7835, 0.06882, 0.783, 0.04532, 0.8068, 0.05525, 0.5362, 0.7148, 0.5206, 0.7015, 0.5318, 0.6942, 0.5505, 0.7055, 0.828, 0.08669, 0.8073, 0.0764, 0.8068, 0.05525, 0.8276, 0.0687, 0.6526, 0.07766, 0.6311, 0.08829, 0.6307, 0.07031, 0.6521, 0.05651, 0.8449, 0.09929, 0.828, 0.08669, 0.8276, 0.0687, 0.8446, 0.08516, 0.6769, 0.06969, 0.6526, 0.07766, 0.6521, 0.05651, 0.6764, 0.04619, 0.5282, 0.0287, 0.5378, 0.01264, 0.5495, 0.01771, 0.5362, 0.03219, 0.7032, 0.06469, 0.6769, 0.06969, 0.6764, 0.04619, 0.7027, 0.03974, 0.5164, 0.04512, 0.5282, 0.0287, 0.5362, 0.03219, 0.5204, 0.0469, 0.4878, 0.6738, 0.4719, 0.6606, 0.4918, 0.6712, 0.5028, 0.06127, 0.5164, 0.04512, 0.5204, 0.0469, 0.7576, 0.06424, 0.7305, 0.06285, 0.7299, 0.03742, 0.757, 0.0393, 0.5043, 0.6876, 0.4878, 0.6738, 0.4918, 0.6712, 0.512, 0.6826, 0.7835, 0.06882, 0.7576, 0.06424, 0.757, 0.0393, 0.783, 0.04532, 0.5206, 0.7015, 0.5043, 0.6876, 0.512, 0.6826, 0.5318, 0.6942, 0.5204, 0.0469, 0.5362, 0.03219, 0.5429, 0.03674, 0.5238, 0.04922, 0.7299, 0.03742, 0.7027, 0.03974, 0.702, 0.01893, 0.7292, 0.0162, 0.4918, 0.6712, 0.4719, 0.6606, 0.4949, 0.6683, 0.5028, 0.06127, 0.5204, 0.0469, 0.5238, 0.04922, 0.757, 0.0393, 0.7299, 0.03742, 0.7292, 0.0162, 0.7564, 0.01849, 0.512, 0.6826, 0.4918, 0.6712, 0.4949, 0.6683, 0.5183, 0.6768, 0.783, 0.04532, 0.757, 0.0393, 0.7564, 0.01849, 0.7824, 0.02572, 0.5318, 0.6942, 0.512, 0.6826, 0.5183, 0.6768, 0.5409, 0.6857, 0.8068, 0.05525, 0.783, 0.04532, 0.7824, 0.02572, 0.8063, 0.03761, 0.5505, 0.7055, 0.5318, 0.6942, 0.5409, 0.6857, 0.562, 0.6948, 0.8276, 0.0687, 0.8068, 0.05525, 0.8063, 0.03761, 0.8272, 0.0537, 0.6521, 0.05651, 0.6307, 0.07031, 0.6302, 0.0553, 0.6515, 0.03887, 0.8421, 0.7026, 0.821, 0.7102, 0.8176, 0.6988, 0.8395, 0.6936, 0.6764, 0.04619, 0.6521, 0.05651, 0.6515, 0.03887, 0.6758, 0.02658, 0.5362, 0.03219, 0.5495, 0.01771, 0.5592, 0.0243, 0.5429, 0.03674, 0.7027, 0.03974, 0.6764, 0.04619, 0.6758, 0.02658, 0.702, 0.01893, 0.562, 0.6948, 0.5409, 0.6857, 0.5475, 0.6765, 0.5704, 0.6831, 0.8176, 0.6988, 0.7931, 0.7033, 0.7903, 0.6889, 0.8152, 0.6866, 0.5808, 0.7037, 0.562, 0.6948, 0.5704, 0.6831, 0.5907, 0.6899, 0.8395, 0.6936, 0.8176, 0.6988, 0.8152, 0.6866, 0.8375, 0.684, 0.6758, 0.02658, 0.6515, 0.03887, 0.6509, 0.0254, 0.6751, 0.01162, 0.5429, 0.03674, 0.5592, 0.0243, 0.5664, 0.03217, 0.5479, 0.04215, 0.702, 0.01893, 0.6758, 0.02658, 0.6751, 0.01162, 0.7013, 0.003045, 0.5238, 0.04922, 0.5429, 0.03674, 0.5479, 0.04215, 0.5264, 0.05198, 0.7292, 0.0162, 0.702, 0.01893, 0.7013, 0.003045, 0.7285, 0.0, 0.4949, 0.6683, 0.4719, 0.6606, 0.4973, 0.6651, 0.5028, 0.06127, 0.5238, 0.04922, 0.5264, 0.05198, 0.7399, 0.7091, 0.7132, 0.7102, 0.7097, 0.6929, 0.7365, 0.6921, 0.5183, 0.6768, 0.4949, 0.6683, 0.4973, 0.6651, 0.5228, 0.6705, 0.7669, 0.7067, 0.7399, 0.7091, 0.7365, 0.6921, 0.7637, 0.6907, 0.5409, 0.6857, 0.5183, 0.6768, 0.5228, 0.6705, 0.5475, 0.6765, 0.7931, 0.7033, 0.7669, 0.7067, 0.7637, 0.6907, 0.7903, 0.6889, 0.7097, 0.6929, 0.6844, 0.6932, 0.6825, 0.6756, 0.7077, 0.675, 0.4973, 0.6651, 0.4719, 0.6606, 0.4986, 0.6617, 0.5028, 0.06127, 0.5264, 0.05198, 0.528, 0.05508, 0.7365, 0.6921, 0.7097, 0.6929, 0.7077, 0.675, 0.7345, 0.6745, 0.5228, 0.6705, 0.4973, 0.6651, 0.4986, 0.6617, 0.5255, 0.6638, 0.7637, 0.6907, 0.7365, 0.6921, 0.7345, 0.6745, 0.7618, 0.6742, 0.5475, 0.6765, 0.5228, 0.6705, 0.5255, 0.6638, 0.5514, 0.6669, 0.7903, 0.6889, 0.7637, 0.6907, 0.7618, 0.6742, 0.7886, 0.674, 0.5704, 0.6831, 0.5475, 0.6765, 0.5514, 0.6669, 0.5754, 0.6709, 0.8152, 0.6866, 0.7903, 0.6889, 0.7886, 0.674, 0.8138, 0.674, 0.5907, 0.6899, 0.5704, 0.6831, 0.5754, 0.6709, 0.5965, 0.6755, 0.8375, 0.684, 0.8152, 0.6866, 0.8138, 0.674, 0.8364, 0.6741, 0.6615, 0.6929, 0.642, 0.692, 0.6403, 0.6771, 0.6597, 0.6764, 0.5479, 0.04215, 0.5664, 0.03217, 0.5711, 0.041, 0.5511, 0.04824, 0.6844, 0.6932, 0.6615, 0.6929, 0.6597, 0.6764, 0.6825, 0.6756, 0.5264, 0.05198, 0.5479, 0.04215, 0.5511, 0.04824, 0.528, 0.05508, 0.8138, 0.674, 0.7886, 0.674, 0.7882, 0.6592, 0.8135, 0.6614, 0.5965, 0.6755, 0.5754, 0.6709, 0.5767, 0.6585, 0.598, 0.661, 0.8364, 0.6741, 0.8138, 0.674, 0.8135, 0.6614, 0.8362, 0.6642, 0.6597, 0.6764, 0.6403, 0.6771, 0.6399, 0.6624, 0.6593, 0.66, 0.5511, 0.04824, 0.5711, 0.041, 0.5729, 0.05047, 0.5523, 0.05475, 0.6825, 0.6756, 0.6597, 0.6764, 0.6593, 0.66, 0.682, 0.6582, 0.528, 0.05508, 0.5511, 0.04824, 0.5523, 0.05475, 0.5287, 0.0584, 0.7077, 0.675, 0.6825, 0.6756, 0.682, 0.6582, 0.7073, 0.6573, 0.4986, 0.6617, 0.4719, 0.6606, 0.499, 0.6583, 0.5028, 0.06127, 0.528, 0.05508, 0.5287, 0.0584, 0.7345, 0.6745, 0.7077, 0.675, 0.7073, 0.6573, 0.7341, 0.6571, 0.5255, 0.6638, 0.4986, 0.6617, 0.499, 0.6583, 0.5262, 0.6571, 0.7618, 0.6742, 0.7345, 0.6745, 0.7341, 0.6571, 0.7614, 0.6578, 0.5514, 0.6669, 0.5255, 0.6638, 0.5262, 0.6571, 0.5524, 0.6572, 0.7886, 0.674, 0.7618, 0.6742, 0.7614, 0.6578, 0.7882, 0.6592, 0.5754, 0.6709, 0.5514, 0.6669, 0.5524, 0.6572, 0.5767, 0.6585, 0.07785, 0.72, 0.07819, 0.7185, 0.103, 0.7158, 0.1027, 0.7173, 0.05573, 0.7236, 0.05608, 0.722, 0.07819, 0.7185, 0.07785, 0.72, 0.05573, 0.7236, 0.03717, 0.7277, 0.03752, 0.7262, 0.05608, 0.722, 0.7069, 0.6558, 0.7073, 0.6573, 0.682, 0.6582, 0.6817, 0.6567, 0.7337, 0.6556, 0.7341, 0.6571, 0.7073, 0.6573, 0.7069, 0.6558, 0.7611, 0.6563, 0.7614, 0.6578, 0.7341, 0.6571, 0.7337, 0.6556, 0.7879, 0.6577, 0.7882, 0.6592, 0.7614, 0.6578, 0.7611, 0.6563, 0.5261, 0.6556, 0.5523, 0.6557, 0.5524, 0.6572, 0.5262, 0.6571, 0.6817, 0.6567, 0.682, 0.6582, 0.6593, 0.66, 0.6589, 0.6584, 0.103, 0.7158, 0.1296, 0.714, 0.1293, 0.7155, 0.1027, 0.7173, 0.499, 0.6583, 0.4989, 0.6567, 0.5261, 0.6556, 0.5262, 0.6571, 0.499, 0.6583, 0.4719, 0.6606, 0.4718, 0.659, 0.4989, 0.6567, 0.5979, 0.6594, 0.598, 0.661, 0.5767, 0.6585, 0.5766, 0.6569, 0.6589, 0.6584, 0.6593, 0.66, 0.6399, 0.6624, 0.6396, 0.6609, 0.8131, 0.6599, 0.8135, 0.6614, 0.7882, 0.6592, 0.7879, 0.6577, 0.8358, 0.6627, 0.8362, 0.6642, 0.8135, 0.6614, 0.8131, 0.6599, 0.5524, 0.05619, 0.5523, 0.05475, 0.5729, 0.05047, 0.5729, 0.0519, 0.5287, 0.05984, 0.5287, 0.0584, 0.5523, 0.05475, 0.5524, 0.05619, 0.5028, 0.0627, 0.5028, 0.06127, 0.5287, 0.0584, 0.5287, 0.05984, 0.5028, 0.0627, 0.4757, 0.06468, 0.4757, 0.06324, 0.5028, 0.06127, 0.4757, 0.06468, 0.4485, 0.06568, 0.4484, 0.06425, 0.4757, 0.06324, 0.4485, 0.06568, 0.4221, 0.06568, 0.4221, 0.06425, 0.4484, 0.06425, 0.4221, 0.06568, 0.3976, 0.06468, 0.3976, 0.06324, 0.4221, 0.06425, 0.3976, 0.06468, 0.376, 0.0627, 0.3759, 0.06127, 0.3976, 0.06324, 0.1296, 0.714, 0.1569, 0.7132, 0.1566, 0.7147, 0.1293, 0.7155, 0.1569, 0.7132, 0.1839, 0.7133, 0.1836, 0.7149, 0.1566, 0.7147, 0.1839, 0.7133, 0.2096, 0.7145, 0.2092, 0.716, 0.1836, 0.7149, 0.2096, 0.7145, 0.2329, 0.7167, 0.2325, 0.7182, 0.2092, 0.716, 0.401, 0.6718, 0.4218, 0.6667, 0.4219, 0.6683, 0.4011, 0.6734, 0.4218, 0.6667, 0.4458, 0.6624, 0.4458, 0.6639, 0.4219, 0.6683, 0.4458, 0.6624, 0.4718, 0.659, 0.4719, 0.6606, 0.4458, 0.6639, 0.1444, 0.7757, 0.1596, 0.7727, 0.1596, 0.9917, 0.1444, 0.9947, 0.3518, 0.27, 0.3383, 0.3081, 0.2802, 0.2716, 0.2887, 0.2476, 0.0944, 0.3943, 0.06502, 0.3714, 0.1076, 0.3116, 0.1261, 0.326, 0.04004, 0.07579, 0.06502, 0.04667, 0.1076, 0.1065, 0.09179, 0.1249, 0.3383, 0.11, 0.3518, 0.1481, 0.2887, 0.1705, 0.2802, 0.1465, 0.3187, 0.07579, 0.3383, 0.11, 0.2802, 0.1465, 0.2678, 0.1249, 0.2317, 0.4101, 0.197, 0.4181, 0.1909, 0.3411, 0.2128, 0.336, 5.154e-07, 0.2296, 0.0, 0.1885, 0.0665, 0.196, 0.0665, 0.222, 0.197, 3.875e-08, 0.2317, 0.008034, 0.2128, 0.08208, 0.1909, 0.07701, 0.3383, 0.3081, 0.3187, 0.3423, 0.2678, 0.2932, 0.2802, 0.2716, 0.06502, 0.3714, 0.04004, 0.3423, 0.09179, 0.2932, 0.1076, 0.3116, 0.06502, 0.04667, 0.09439, 0.02379, 0.1261, 0.09204, 0.1076, 0.1065, 0.3518, 0.1481, 0.3587, 0.1885, 0.293, 0.196, 0.2887, 0.1705, 0.197, 0.4181, 0.1617, 0.4181, 0.1686, 0.3411, 0.1909, 0.3411, 0.0, 0.1885, 0.006892, 0.1481, 0.07086, 0.1705, 0.0665, 0.196, 0.2317, 0.008034, 0.2643, 0.02379, 0.2334, 0.09204, 0.2128, 0.08208, 0.3187, 0.3423, 0.2937, 0.3714, 0.252, 0.3116, 0.2678, 0.2932, 0.04004, 0.3423, 0.02041, 0.3081, 0.0794, 0.2716, 0.09179, 0.2932, 0.09439, 0.02379, 0.127, 0.008034, 0.1467, 0.08208, 0.1261, 0.09204, 0.3587, 0.1885, 0.3587, 0.2296, 0.293, 0.222, 0.293, 0.196, 0.1617, 0.4181, 0.127, 0.4101, 0.1467, 0.336, 0.1686, 0.3411, 0.006892, 0.1481, 0.02041, 0.11, 0.07939, 0.1465, 0.07086, 0.1705, 0.2643, 0.02379, 0.2937, 0.04667, 0.252, 0.1065, 0.2334, 0.09204, 0.2937, 0.3714, 0.2643, 0.3943, 0.2334, 0.326, 0.252, 0.3116, 0.02041, 0.3081, 0.006893, 0.27, 0.07086, 0.2476, 0.0794, 0.2716, 0.127, 0.008034, 0.1617, 0.0, 0.1686, 0.07701, 0.1467, 0.08208, 0.3587, 0.2296, 0.3518, 0.27, 0.2887, 0.2476, 0.293, 0.222, 0.127, 0.4101, 0.0944, 0.3943, 0.1261, 0.326, 0.1467, 0.336, 0.02041, 0.11, 0.04004, 0.07579, 0.09179, 0.1249, 0.07939, 0.1465, 0.2937, 0.04667, 0.3187, 0.07579, 0.2678, 0.1249, 0.252, 0.1065, 0.2643, 0.3943, 0.2317, 0.4101, 0.2128, 0.336, 0.2334, 0.326, 0.006893, 0.27, 5.154e-07, 0.2296, 0.0665, 0.222, 0.07086, 0.2476, 0.8269, 0.7797, 0.8354, 0.8037, 0.8398, 0.8293, 0.8398, 0.8553, 0.8354, 0.8808, 0.8269, 0.9048, 0.8145, 0.9264, 0.7987, 0.9448, 0.7802, 0.9593, 0.7596, 0.9692, 0.7377, 0.9743, 0.7154, 0.9743, 0.6935, 0.9692, 0.6729, 0.9593, 0.6543, 0.9448, 0.6385, 0.9264, 0.6261, 0.9048, 0.6176, 0.8808, 0.6133, 0.8553, 0.6133, 0.8293, 0.6176, 0.8037, 0.6261, 0.7797, 0.6385, 0.7581, 0.6543, 0.7397, 0.6729, 0.7252, 0.6935, 0.7153, 0.7154, 0.7102, 0.7377, 0.7102, 0.7596, 0.7153, 0.7802, 0.7252, 0.7987, 0.7397, 0.8145, 0.7581, 0.0399, 0.7803, 0.06193, 0.781, 0.06193, 1.0, 0.0399, 0.9993, 0.9451, 0.7157, 0.9657, 0.7144, 0.9657, 0.9345, 0.9451, 0.9358, 0.3587, 0.7156, 0.3763, 0.7181, 0.3763, 0.9372, 0.3587, 0.9347, 0.06193, 0.781, 0.08423, 0.7809, 0.08423, 0.9999, 0.06193, 1.0, 0.9657, 0.7144, 0.9842, 0.7126, 0.9842, 0.9326, 0.9657, 0.9345, 0.3763, 0.7181, 0.3962, 0.7199, 0.3962, 0.939, 0.3763, 0.9372, 0.08423, 0.7809, 0.106, 0.7799, 0.106, 0.9989, 0.08423, 0.9999, 0.9842, 0.7126, 1.0, 0.7102, 1.0, 0.9303, 0.9842, 0.9326, 0.3962, 0.7199, 0.4178, 0.721, 0.4178, 0.9401, 0.3962, 0.939, 0.1596, 0.7728, 0.1769, 0.7759, 0.1769, 0.9938, 0.1596, 0.9907, 0.4178, 0.721, 0.44, 0.7213, 0.44, 0.9404, 0.4178, 0.9401, 0.1769, 0.7759, 0.1966, 0.7781, 0.1966, 0.9961, 0.1769, 0.9938, 0.44, 0.7213, 0.4622, 0.7208, 0.4622, 0.9399, 0.44, 0.9404, 0.1966, 0.7781, 0.218, 0.7796, 0.218, 0.9975, 0.1966, 0.9961, 0.4622, 0.7208, 0.4833, 0.7195, 0.4833, 0.9386, 0.4622, 0.9399, 0.218, 0.7796, 0.2402, 0.78, 0.2402, 0.9979, 0.218, 0.9975, 0.4833, 0.7195, 0.5028, 0.7175, 0.5028, 0.9366, 0.4833, 0.9386, 0.2402, 0.78, 0.2624, 0.7795, 0.2624, 0.9974, 0.2402, 0.9979, 0.5028, 0.7175, 0.5197, 0.7148, 0.5197, 0.934, 0.5028, 0.9366, 0.2624, 0.7795, 0.2837, 0.7781, 0.2837, 0.996, 0.2624, 0.9974, 0.8398, 0.7126, 0.8584, 0.7145, 0.8584, 0.9345, 0.8398, 0.9327, 0.2837, 0.7781, 0.3034, 0.7758, 0.3034, 0.9937, 0.2837, 0.996, 0.8584, 0.7145, 0.879, 0.7157, 0.879, 0.9358, 0.8584, 0.9345, 0.3034, 0.7758, 0.3206, 0.7727, 0.3206, 0.9906, 0.3034, 0.9937, 0.879, 0.7157, 0.9009, 0.7164, 0.9009, 0.9364, 0.879, 0.9358, 0.106, 0.7799, 0.1263, 0.7782, 0.1263, 0.9972, 0.106, 0.9989, 0.0, 0.7767, 0.01899, 0.7789, 0.01899, 0.9979, 8.313e-09, 0.9957, 0.9009, 0.7164, 0.9232, 0.7164, 0.9232, 0.9364, 0.9009, 0.9364, 0.1263, 0.7782, 0.1444, 0.7757, 0.1444, 0.9947, 0.1263, 0.9972, 0.01899, 0.7789, 0.0399, 0.7803, 0.0399, 0.9993, 0.01899, 0.9979, 0.9232, 0.7164, 0.9451, 0.7157, 0.9451, 0.9358, 0.9232, 0.9364, 0.7238, 0.04359, 0.7252, 0.04544, 0.725, 0.0491, 0.7231, 0.05259, 0.7217, 0.05549, 0.7141, 0.05662, 0.7108, 0.05357, 0.7103, 0.04978, 0.7112, 0.0478, 0.7124, 0.04621, 0.714, 0.04444, 0.7162, 0.04311, 0.7197, 0.04239, 0.7213, 0.04286, 0.2525, 0.4242, 0.2525, 0.4229, 0.2526, 0.422, 0.2534, 0.4203, 0.2542, 0.4193, 0.2551, 0.4187, 0.2558, 0.4183, 0.2567, 0.4181, 0.258, 0.4189, 0.2587, 0.4209, 0.2572, 0.4247, 0.2559, 0.425, 0.2544, 0.4256, 0.253, 0.4252, 0.2679, 0.4233, 0.2646, 0.4315, 0.2572, 0.4247, 0.2587, 0.4209, 0.2717, 0.4258, 0.2717, 0.4238, 0.2781, 0.4212, 0.2781, 0.422, 0.2664, 0.4189, 0.2679, 0.4233, 0.2587, 0.4209, 0.258, 0.4189, 0.2718, 0.4287, 0.2717, 0.4258, 0.2781, 0.422, 0.2781, 0.4234, 0.2847, 0.4269, 0.2847, 0.4306, 0.2782, 0.4227, 0.2782, 0.421, 0.2847, 0.4247, 0.2847, 0.4269, 0.2782, 0.421, 0.2782, 0.42, 0.272, 0.4309, 0.2718, 0.4287, 0.2781, 0.4234, 0.2782, 0.4244, 0.2847, 0.4228, 0.2847, 0.4247, 0.2782, 0.42, 0.2782, 0.4191, 0.2585, 0.4333, 0.2555, 0.4325, 0.253, 0.4252, 0.2544, 0.4256, 0.2847, 0.4206, 0.2847, 0.4228, 0.2782, 0.4191, 0.2782, 0.4181, 0.2619, 0.4321, 0.2585, 0.4333, 0.2544, 0.4256, 0.2559, 0.425, 0.2718, 0.4202, 0.272, 0.4181, 0.2782, 0.4185, 0.2781, 0.4195, 0.2646, 0.4315, 0.2619, 0.4321, 0.2559, 0.425, 0.2572, 0.4247, 0.2717, 0.4238, 0.2718, 0.4202, 0.2781, 0.4195, 0.2781, 0.4212, 0.2679, 0.4431, 0.2585, 0.4333, 0.2619, 0.4321, 0.2646, 0.4315, 0.7032, 0.06469, 0.7027, 0.03974, 0.7103, 0.04978, 0.7108, 0.05357, 0.7141, 0.05662, 0.7032, 0.06469, 0.7108, 0.05357, 0.2717, 0.4181, 0.2717, 0.4499, 0.2679, 0.4345, 0.2682, 0.4303, 0.7305, 0.06285, 0.7032, 0.06469, 0.7141, 0.05662, 0.7217, 0.05549, 0.7299, 0.03742, 0.7305, 0.06285, 0.725, 0.0491, 0.7252, 0.04544, 0.7252, 0.04544, 0.7197, 0.04239, 0.7299, 0.03742, 0.7103, 0.04978, 0.7027, 0.03974, 0.7162, 0.04311])
me_cylinder.materials.append(mat_cannonmat)
me_cylinder.use_remesh_fix_poles = True
me_cylinder.use_remesh_preserve_attributes = False
me_cylinder.use_mirror_vertex_groups = False
me_cylinder.update()

# ---- objects
ob_cylinder = bpy.data.objects.new('Cylinder', me_cylinder)

# ---- transforms, parenting, visibility, modifiers, constraints
ob_cylinder.location = (0.0, 0.0, 0.0)
ob_cylinder.rotation_euler = (-1.571, 3.142, 3.258e-07)
ob_cylinder.scale = (1.0, 1.0, 1.812)
ob_cylinder.lineart.crease_threshold = 0.0

# ---- collection membership
col_collection.objects.link(ob_cylinder)

# ---- scene / render settings (as saved in the file)
scene.frame_start = 1; scene.frame_end = 250; scene.frame_set(1)
scene.render.engine = 'BLENDER_EEVEE_NEXT'
scene.cycles.use_denoising = False
scene.cycles.samples = 128
scene.cycles.sampling_pattern = 'TABULATED_SOBOL'
scene.cycles.use_adaptive_sampling = False
scene.cycles.use_light_tree = False
scene.view_settings.view_transform = 'Filmic'
bpy.context.view_layer.update()

# ---- added for rendering (the .blend has no active camera and no usable light): camera, sun
cam_auto = bpy.data.cameras.new('AutoCamera')
cam_auto.lens = 50.0
cam_auto.sensor_width = 36.0
cam_auto.clip_end = 1000.0
ob_auto_camera = bpy.data.objects.new('AutoCamera', cam_auto)
scene.collection.objects.link(ob_auto_camera)
ob_auto_camera.location = (5.37702, -5.88247, 4.30161)
ob_auto_camera.rotation_euler = (1.09748, -7.21219e-08, 0.694738)
scene.camera = ob_auto_camera
light_auto_sun = bpy.data.lights.new('AutoSun', 'SUN')
light_auto_sun.energy = 3.0
light_auto_sun.angle = 0.0523599
ob_auto_sun = bpy.data.objects.new('AutoSun', light_auto_sun)
scene.collection.objects.link(ob_auto_sun)
ob_auto_sun.rotation_euler = (0.872665, 0.174533, 0.523599)
bpy.context.view_layer.update()
